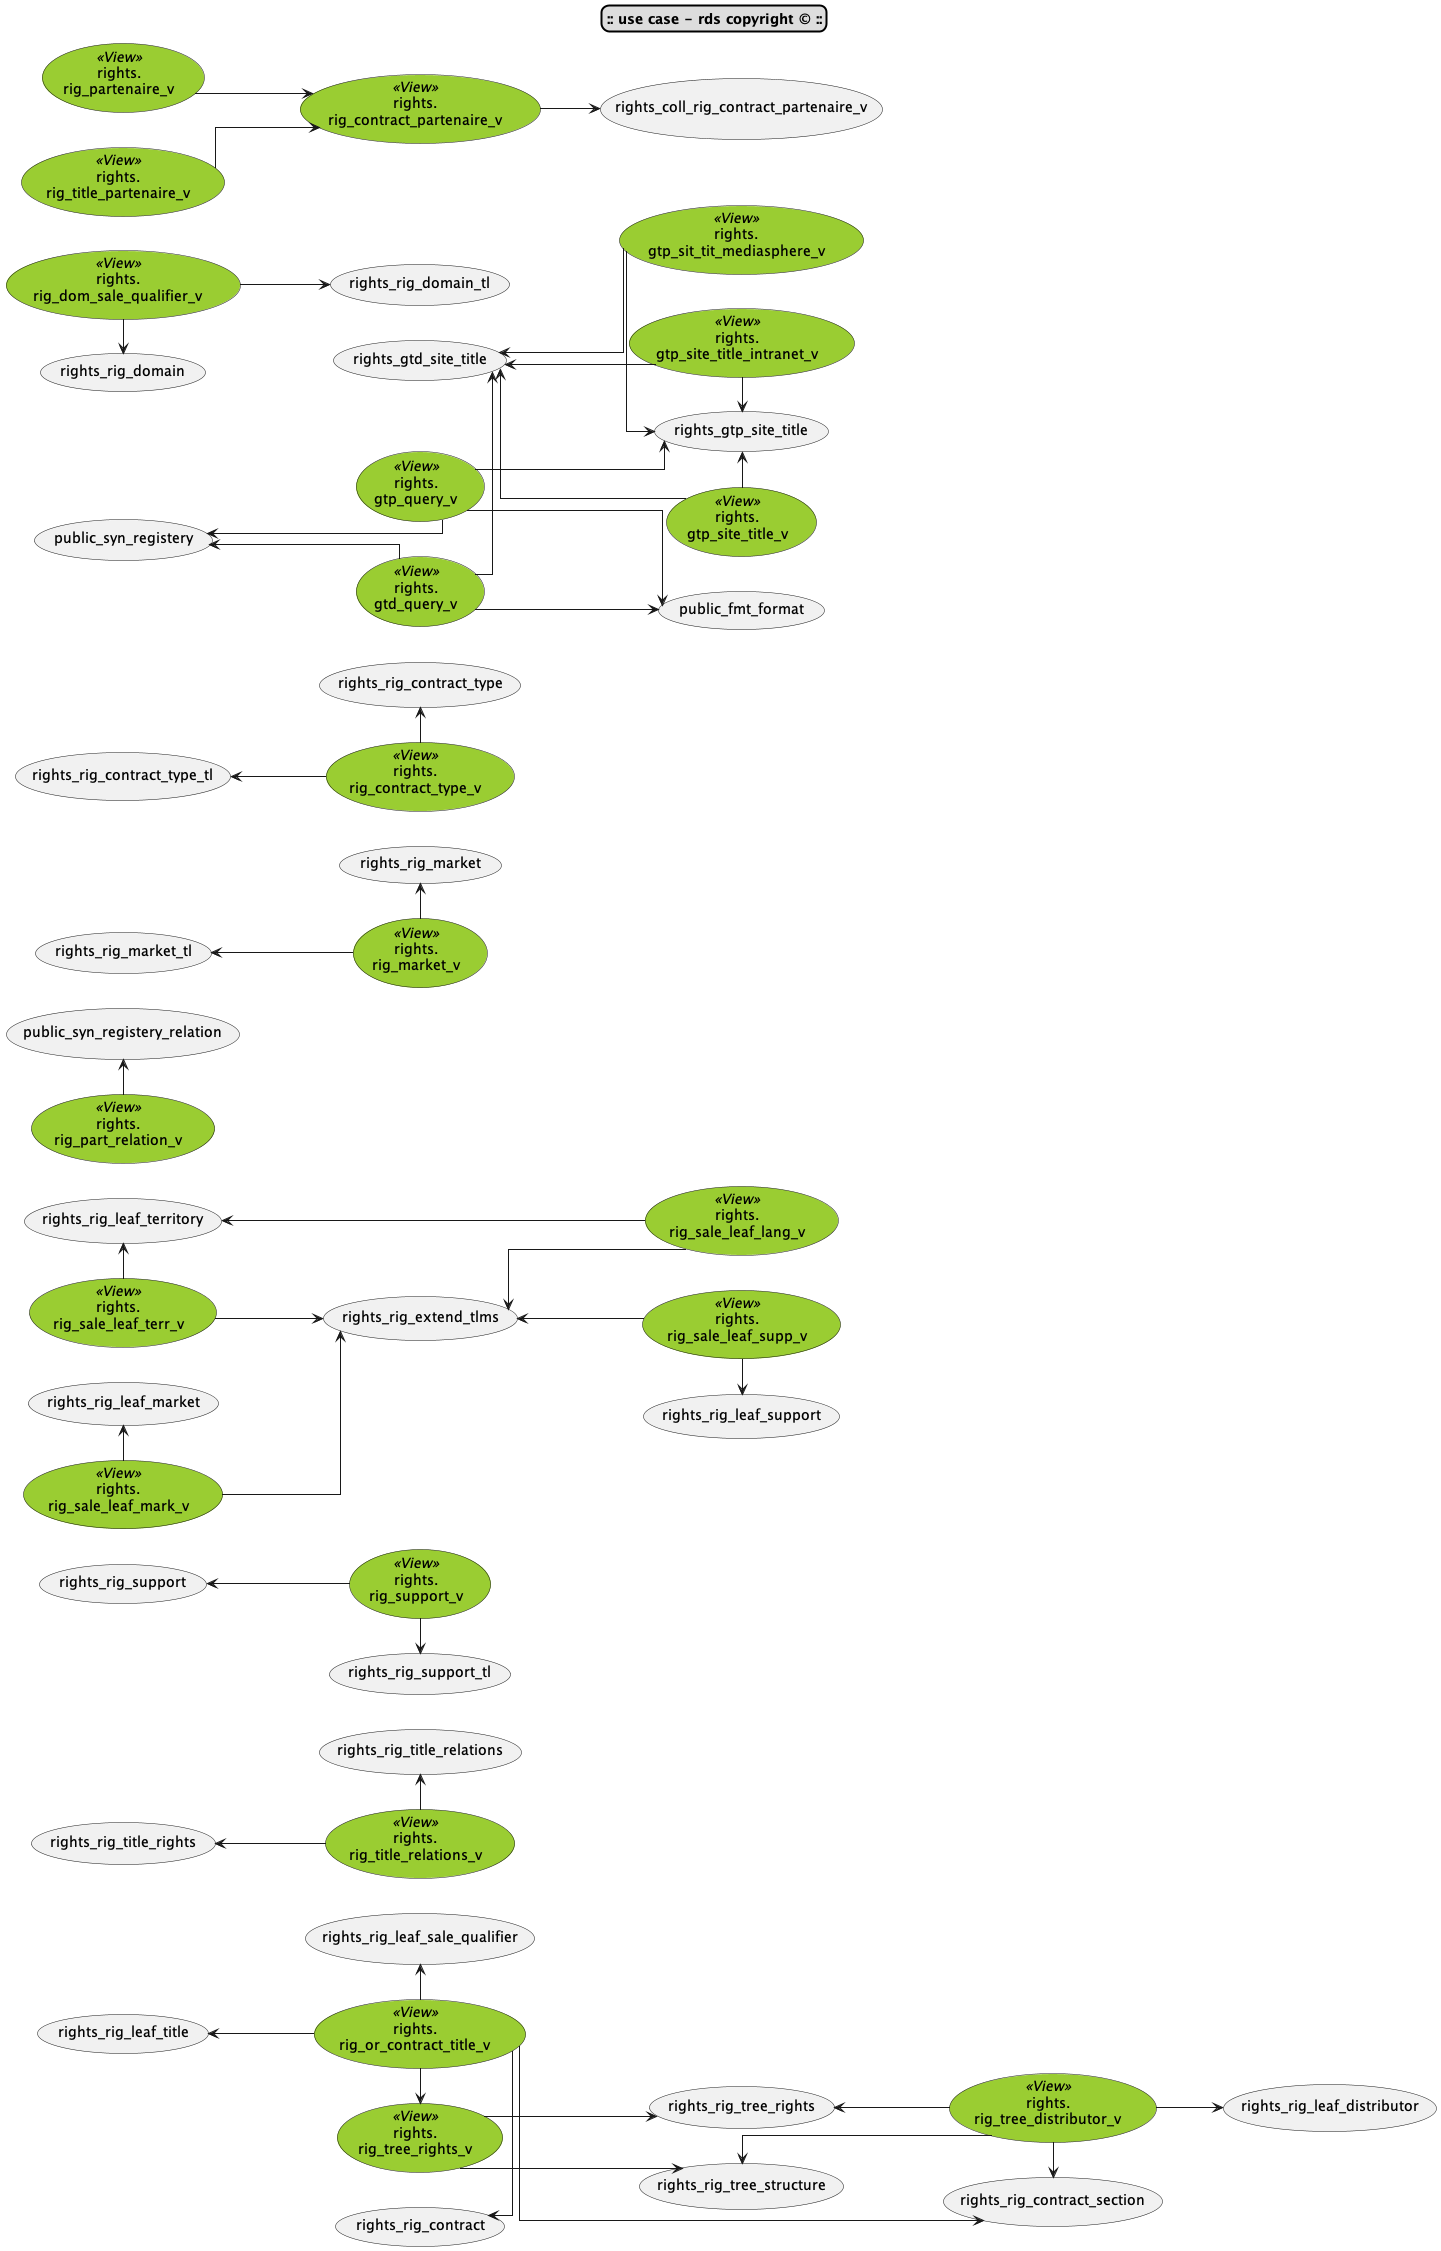

The diagram above was rendered by PlantUML. Its source (embedded in the PNG):
@startuml
skinparam titleBorderRoundCorner 15
skinparam titleBorderThickness 2
skinparam titleBorderColor black
skinparam titleBackgroundColor #DDDDDD
title **:: use case - rds copyright © ::**
!theme _none_
skinparam shadowing False
left to right direction
skinparam linetype ortho
skinparam usecase {
BackgroundColor<< Table >> lightgrey
BackgroundColor<< View >> YellowGreen
}

' TABLES ENTITIES 


' VIEWS 

(rights.\ngtd_query_v) as (rights_gtd_query_v) << View >>
(rights.\ngtp_query_v) as (rights_gtp_query_v) << View >>
(rights.\ngtp_site_title_intranet_v) as (rights_gtp_site_title_intranet_v) << View >>
(rights.\ngtp_site_title_v) as (rights_gtp_site_title_v) << View >>
(rights.\ngtp_sit_tit_mediasphere_v) as (rights_gtp_sit_tit_mediasphere_v) << View >>
(rights.\nrig_contract_partenaire_v) as (rights_rig_contract_partenaire_v) << View >>
(rights.\nrig_contract_type_v) as (rights_rig_contract_type_v) << View >>
(rights.\nrig_dom_sale_qualifier_v) as (rights_rig_dom_sale_qualifier_v) << View >>
(rights.\nrig_market_v) as (rights_rig_market_v) << View >>
(rights.\nrig_or_contract_title_v) as (rights_rig_or_contract_title_v) << View >>
(rights.\nrig_partenaire_v) as (rights_rig_partenaire_v) << View >>
(rights.\nrig_part_relation_v) as (rights_rig_part_relation_v) << View >>
(rights.\nrig_sale_leaf_lang_v) as (rights_rig_sale_leaf_lang_v) << View >>
(rights.\nrig_sale_leaf_mark_v) as (rights_rig_sale_leaf_mark_v) << View >>
(rights.\nrig_sale_leaf_supp_v) as (rights_rig_sale_leaf_supp_v) << View >>
(rights.\nrig_sale_leaf_terr_v) as (rights_rig_sale_leaf_terr_v) << View >>
(rights.\nrig_support_v) as (rights_rig_support_v) << View >>
(rights.\nrig_title_partenaire_v) as (rights_rig_title_partenaire_v) << View >>
(rights.\nrig_title_relations_v) as (rights_rig_title_relations_v) << View >>
(rights.\nrig_tree_distributor_v) as (rights_rig_tree_distributor_v) << View >>
(rights.\nrig_tree_rights_v) as (rights_rig_tree_rights_v) << View >>

' VIEWS RELATED OBJECTS 

(rights_gtd_query_v)-d->(public_fmt_format)
(rights_gtd_query_v)-l->(rights_gtd_site_title)
(rights_gtd_query_v)-u->(public_syn_registery)
(rights_gtp_query_v)-r->(public_fmt_format)
(rights_gtp_query_v)-d->(rights_gtp_site_title)
(rights_gtp_query_v)-l->(public_syn_registery)
(rights_gtp_site_title_intranet_v)-u->(rights_gtd_site_title)
(rights_gtp_site_title_intranet_v)-r->(rights_gtp_site_title)
(rights_gtp_site_title_v)-d->(rights_gtd_site_title)
(rights_gtp_site_title_v)-l->(rights_gtp_site_title)
(rights_gtp_sit_tit_mediasphere_v)-u->(rights_gtd_site_title)
(rights_gtp_sit_tit_mediasphere_v)-r->(rights_gtp_site_title)
(rights_rig_contract_partenaire_v)-d->(rights_coll_rig_contract_partenaire_v)
(rights_rig_contract_type_v)-l->(rights_rig_contract_type)
(rights_rig_contract_type_v)-u->(rights_rig_contract_type_tl)
(rights_rig_dom_sale_qualifier_v)-r->(rights_rig_domain)
(rights_rig_dom_sale_qualifier_v)-d->(rights_rig_domain_tl)
(rights_rig_market_v)-l->(rights_rig_market)
(rights_rig_market_v)-u->(rights_rig_market_tl)
(rights_rig_or_contract_title_v)-r->(rights_rig_contract)
(rights_rig_or_contract_title_v)-d->(rights_rig_contract_section)
(rights_rig_or_contract_title_v)-l->(rights_rig_leaf_sale_qualifier)
(rights_rig_or_contract_title_v)-u->(rights_rig_leaf_title)
(rights_rig_or_contract_title_v)-r->(rights_rig_tree_rights_v)
(rights_rig_partenaire_v)-d->(rights_rig_contract_partenaire_v)
(rights_rig_part_relation_v)-l->(public_syn_registery_relation)
(rights_rig_sale_leaf_lang_v)-u->(rights_rig_extend_tlms)
(rights_rig_sale_leaf_lang_v)-r->(rights_rig_leaf_territory)
(rights_rig_sale_leaf_mark_v)-d->(rights_rig_extend_tlms)
(rights_rig_sale_leaf_mark_v)-l->(rights_rig_leaf_market)
(rights_rig_sale_leaf_supp_v)-u->(rights_rig_extend_tlms)
(rights_rig_sale_leaf_supp_v)-r->(rights_rig_leaf_support)
(rights_rig_sale_leaf_terr_v)-d->(rights_rig_extend_tlms)
(rights_rig_sale_leaf_terr_v)-l->(rights_rig_leaf_territory)
(rights_rig_support_v)-u->(rights_rig_support)
(rights_rig_support_v)-r->(rights_rig_support_tl)
(rights_rig_title_partenaire_v)-d->(rights_rig_contract_partenaire_v)
(rights_rig_title_relations_v)-l->(rights_rig_title_relations)
(rights_rig_title_relations_v)-u->(rights_rig_title_rights)
(rights_rig_tree_distributor_v)-r->(rights_rig_contract_section)
(rights_rig_tree_distributor_v)-d->(rights_rig_leaf_distributor)
(rights_rig_tree_distributor_v)-l->(rights_rig_tree_rights)
(rights_rig_tree_distributor_v)-u->(rights_rig_tree_structure)
(rights_rig_tree_rights_v)-r->(rights_rig_tree_rights)
(rights_rig_tree_rights_v)-d->(rights_rig_tree_structure)

' FKEYS 



@enduml